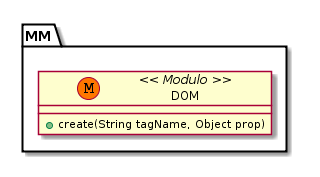

The diagram above was rendered by PlantUML. Its source (embedded in the PNG):
@startuml
class MM.DOM << (M,#FF7700) Modulo >>

class "MM.DOM" {
  + create(String tagName, Object prop)
}
@enduml